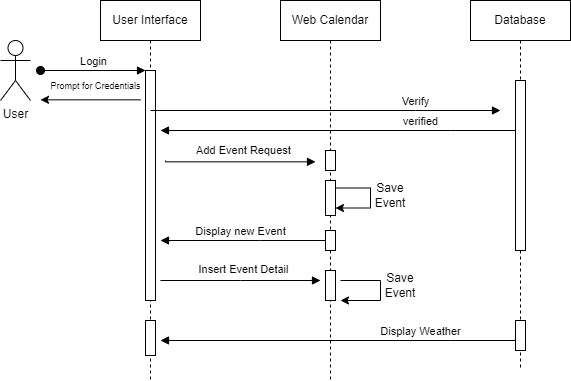

The diagram above was exported from draw.io. Its source (the exported page's mxGraphModel, read from the mxfile embedded in the PNG):
<mxGraphModel dx="956" dy="492" grid="1" gridSize="10" guides="1" tooltips="1" connect="1" arrows="1" fold="1" page="1" pageScale="1" pageWidth="850" pageHeight="1100" math="0" shadow="0">
  <root>
    <mxCell id="0" />
    <mxCell id="1" parent="0" />
    <mxCell id="aM9ryv3xv72pqoxQDRHE-1" value="User Interface" style="shape=umlLifeline;perimeter=lifelinePerimeter;whiteSpace=wrap;html=1;container=0;dropTarget=0;collapsible=0;recursiveResize=0;outlineConnect=0;portConstraint=eastwest;newEdgeStyle={&quot;edgeStyle&quot;:&quot;elbowEdgeStyle&quot;,&quot;elbow&quot;:&quot;vertical&quot;,&quot;curved&quot;:0,&quot;rounded&quot;:0};" parent="1" vertex="1">
      <mxGeometry x="210" y="80" width="100" height="380" as="geometry" />
    </mxCell>
    <mxCell id="aM9ryv3xv72pqoxQDRHE-2" value="" style="html=1;points=[];perimeter=orthogonalPerimeter;outlineConnect=0;targetShapes=umlLifeline;portConstraint=eastwest;newEdgeStyle={&quot;edgeStyle&quot;:&quot;elbowEdgeStyle&quot;,&quot;elbow&quot;:&quot;vertical&quot;,&quot;curved&quot;:0,&quot;rounded&quot;:0};" parent="aM9ryv3xv72pqoxQDRHE-1" vertex="1">
      <mxGeometry x="45" y="70" width="10" height="230" as="geometry" />
    </mxCell>
    <mxCell id="aM9ryv3xv72pqoxQDRHE-3" value="Login" style="html=1;verticalAlign=bottom;startArrow=oval;endArrow=block;startSize=8;edgeStyle=elbowEdgeStyle;elbow=vertical;curved=0;rounded=0;" parent="aM9ryv3xv72pqoxQDRHE-1" target="aM9ryv3xv72pqoxQDRHE-2" edge="1">
      <mxGeometry relative="1" as="geometry">
        <mxPoint x="-60" y="70" as="sourcePoint" />
      </mxGeometry>
    </mxCell>
    <mxCell id="PFW2LGUvVItb7ZJot119-37" value="" style="html=1;points=[];perimeter=orthogonalPerimeter;outlineConnect=0;targetShapes=umlLifeline;portConstraint=eastwest;newEdgeStyle={&quot;edgeStyle&quot;:&quot;elbowEdgeStyle&quot;,&quot;elbow&quot;:&quot;vertical&quot;,&quot;curved&quot;:0,&quot;rounded&quot;:0};" vertex="1" parent="aM9ryv3xv72pqoxQDRHE-1">
      <mxGeometry x="45" y="320" width="10" height="35" as="geometry" />
    </mxCell>
    <mxCell id="aM9ryv3xv72pqoxQDRHE-5" value="Database" style="shape=umlLifeline;perimeter=lifelinePerimeter;whiteSpace=wrap;html=1;container=0;dropTarget=0;collapsible=0;recursiveResize=0;outlineConnect=0;portConstraint=eastwest;newEdgeStyle={&quot;edgeStyle&quot;:&quot;elbowEdgeStyle&quot;,&quot;elbow&quot;:&quot;vertical&quot;,&quot;curved&quot;:0,&quot;rounded&quot;:0};" parent="1" vertex="1">
      <mxGeometry x="580" y="80" width="100" height="370" as="geometry" />
    </mxCell>
    <mxCell id="aM9ryv3xv72pqoxQDRHE-6" value="" style="html=1;points=[];perimeter=orthogonalPerimeter;outlineConnect=0;targetShapes=umlLifeline;portConstraint=eastwest;newEdgeStyle={&quot;edgeStyle&quot;:&quot;elbowEdgeStyle&quot;,&quot;elbow&quot;:&quot;vertical&quot;,&quot;curved&quot;:0,&quot;rounded&quot;:0};" parent="aM9ryv3xv72pqoxQDRHE-5" vertex="1">
      <mxGeometry x="45" y="80" width="10" height="170" as="geometry" />
    </mxCell>
    <mxCell id="PFW2LGUvVItb7ZJot119-35" value="&lt;span style=&quot;color: rgba(0, 0, 0, 0); font-family: monospace; font-size: 0px; text-align: start;&quot;&gt;%3CmxGraphModel%3E%3Croot%3E%3CmxCell%20id%3D%220%22%2F%3E%3CmxCell%20id%3D%221%22%20parent%3D%220%22%2F%3E%3CmxCell%20id%3D%222%22%20value%3D%22%22%20style%3D%22html%3D1%3Bpoints%3D%5B%5D%3Bperimeter%3DorthogonalPerimeter%3BoutlineConnect%3D0%3BtargetShapes%3DumlLifeline%3BportConstraint%3Deastwest%3BnewEdgeStyle%3D%7B%26quot%3BedgeStyle%26quot%3B%3A%26quot%3BelbowEdgeStyle%26quot%3B%2C%26quot%3Belbow%26quot%3B%3A%26quot%3Bvertical%26quot%3B%2C%26quot%3Bcurved%26quot%3B%3A0%2C%26quot%3Brounded%26quot%3B%3A0%7D%3B%22%20vertex%3D%221%22%20parent%3D%221%22%3E%3CmxGeometry%20x%3D%22435%22%20y%3D%22160%22%20width%3D%2210%22%20height%3D%2220%22%20as%3D%22geometry%22%2F%3E%3C%2FmxCell%3E%3C%2Froot%3E%3C%2FmxGraphModel%3E&lt;/span&gt;&lt;span style=&quot;color: rgba(0, 0, 0, 0); font-family: monospace; font-size: 0px; text-align: start;&quot;&gt;%3CmxGraphModel%3E%3Croot%3E%3CmxCell%20id%3D%220%22%2F%3E%3CmxCell%20id%3D%221%22%20parent%3D%220%22%2F%3E%3CmxCell%20id%3D%222%22%20value%3D%22%22%20style%3D%22html%3D1%3Bpoints%3D%5B%5D%3Bperimeter%3DorthogonalPerimeter%3BoutlineConnect%3D0%3BtargetShapes%3DumlLifeline%3BportConstraint%3Deastwest%3BnewEdgeStyle%3D%7B%26quot%3BedgeStyle%26quot%3B%3A%26quot%3BelbowEdgeStyle%26quot%3B%2C%26quot%3Belbow%26quot%3B%3A%26quot%3Bvertical%26quot%3B%2C%26quot%3Bcurved%26quot%3B%3A0%2C%26quot%3Brounded%26quot%3B%3A0%7D%3B%22%20vertex%3D%221%22%20parent%3D%221%22%3E%3CmxGeometry%20x%3D%22435%22%20y%3D%22160%22%20width%3D%2210%22%20height%3D%2220%22%20as%3D%22geometry%22%2F%3E%3C%2FmxCell%3E%3C%2Froot%3E%3C%2FmxGraphModel%3E&lt;/span&gt;" style="html=1;points=[];perimeter=orthogonalPerimeter;outlineConnect=0;targetShapes=umlLifeline;portConstraint=eastwest;newEdgeStyle={&quot;edgeStyle&quot;:&quot;elbowEdgeStyle&quot;,&quot;elbow&quot;:&quot;vertical&quot;,&quot;curved&quot;:0,&quot;rounded&quot;:0};" vertex="1" parent="aM9ryv3xv72pqoxQDRHE-5">
      <mxGeometry x="45" y="320" width="10" height="30" as="geometry" />
    </mxCell>
    <mxCell id="aM9ryv3xv72pqoxQDRHE-7" value="Verify" style="html=1;verticalAlign=bottom;endArrow=block;edgeStyle=elbowEdgeStyle;elbow=vertical;curved=0;rounded=0;" parent="1" edge="1">
      <mxGeometry x="0.5143" relative="1" as="geometry">
        <mxPoint x="260" y="190" as="sourcePoint" />
        <Array as="points">
          <mxPoint x="525" y="190" />
        </Array>
        <mxPoint x="610" y="190" as="targetPoint" />
        <mxPoint as="offset" />
      </mxGeometry>
    </mxCell>
    <mxCell id="aM9ryv3xv72pqoxQDRHE-9" value="verified" style="html=1;verticalAlign=bottom;endArrow=block;edgeStyle=elbowEdgeStyle;elbow=vertical;curved=0;rounded=0;" parent="1" edge="1">
      <mxGeometry x="-0.4648" relative="1" as="geometry">
        <mxPoint x="625" y="210" as="sourcePoint" />
        <Array as="points">
          <mxPoint x="560" y="210" />
          <mxPoint x="550" y="170" />
        </Array>
        <mxPoint x="270" y="210" as="targetPoint" />
        <mxPoint as="offset" />
      </mxGeometry>
    </mxCell>
    <mxCell id="PFW2LGUvVItb7ZJot119-2" value="User" style="shape=umlActor;verticalLabelPosition=bottom;verticalAlign=top;html=1;outlineConnect=0;" vertex="1" parent="1">
      <mxGeometry x="110" y="120" width="30" height="60" as="geometry" />
    </mxCell>
    <mxCell id="PFW2LGUvVItb7ZJot119-8" value="" style="endArrow=classic;html=1;rounded=0;" edge="1" parent="1">
      <mxGeometry width="50" height="50" relative="1" as="geometry">
        <mxPoint x="250" y="179.33" as="sourcePoint" />
        <mxPoint x="150" y="179.33" as="targetPoint" />
      </mxGeometry>
    </mxCell>
    <mxCell id="PFW2LGUvVItb7ZJot119-9" value="&lt;font style=&quot;font-size: 9px;&quot;&gt;Prompt for Credentials&lt;/font&gt;" style="text;html=1;align=center;verticalAlign=middle;resizable=0;points=[];autosize=1;strokeColor=none;fillColor=none;" vertex="1" parent="1">
      <mxGeometry x="150" y="150" width="110" height="30" as="geometry" />
    </mxCell>
    <mxCell id="PFW2LGUvVItb7ZJot119-12" value="Web Calendar" style="shape=umlLifeline;perimeter=lifelinePerimeter;whiteSpace=wrap;html=1;container=0;dropTarget=0;collapsible=0;recursiveResize=0;outlineConnect=0;portConstraint=eastwest;newEdgeStyle={&quot;edgeStyle&quot;:&quot;elbowEdgeStyle&quot;,&quot;elbow&quot;:&quot;vertical&quot;,&quot;curved&quot;:0,&quot;rounded&quot;:0};" vertex="1" parent="1">
      <mxGeometry x="390" y="80" width="100" height="380" as="geometry" />
    </mxCell>
    <mxCell id="PFW2LGUvVItb7ZJot119-13" value="&lt;span style=&quot;color: rgba(0, 0, 0, 0); font-family: monospace; font-size: 0px; text-align: start;&quot;&gt;%3CmxGraphModel%3E%3Croot%3E%3CmxCell%20id%3D%220%22%2F%3E%3CmxCell%20id%3D%221%22%20parent%3D%220%22%2F%3E%3CmxCell%20id%3D%222%22%20value%3D%22%22%20style%3D%22html%3D1%3Bpoints%3D%5B%5D%3Bperimeter%3DorthogonalPerimeter%3BoutlineConnect%3D0%3BtargetShapes%3DumlLifeline%3BportConstraint%3Deastwest%3BnewEdgeStyle%3D%7B%26quot%3BedgeStyle%26quot%3B%3A%26quot%3BelbowEdgeStyle%26quot%3B%2C%26quot%3Belbow%26quot%3B%3A%26quot%3Bvertical%26quot%3B%2C%26quot%3Bcurved%26quot%3B%3A0%2C%26quot%3Brounded%26quot%3B%3A0%7D%3B%22%20vertex%3D%221%22%20parent%3D%221%22%3E%3CmxGeometry%20x%3D%22435%22%20y%3D%22160%22%20width%3D%2210%22%20height%3D%2220%22%20as%3D%22geometry%22%2F%3E%3C%2FmxCell%3E%3C%2Froot%3E%3C%2FmxGraphModel%3E&lt;/span&gt;" style="html=1;points=[];perimeter=orthogonalPerimeter;outlineConnect=0;targetShapes=umlLifeline;portConstraint=eastwest;newEdgeStyle={&quot;edgeStyle&quot;:&quot;elbowEdgeStyle&quot;,&quot;elbow&quot;:&quot;vertical&quot;,&quot;curved&quot;:0,&quot;rounded&quot;:0};" vertex="1" parent="PFW2LGUvVItb7ZJot119-12">
      <mxGeometry x="45" y="150" width="10" height="20" as="geometry" />
    </mxCell>
    <mxCell id="PFW2LGUvVItb7ZJot119-14" value="" style="endArrow=classic;html=1;rounded=0;" edge="1" parent="PFW2LGUvVItb7ZJot119-12" source="PFW2LGUvVItb7ZJot119-15" target="PFW2LGUvVItb7ZJot119-15">
      <mxGeometry width="50" height="50" relative="1" as="geometry">
        <mxPoint x="49.83333333333326" y="185" as="sourcePoint" />
        <mxPoint x="120" y="185" as="targetPoint" />
        <Array as="points">
          <mxPoint x="90" y="190" />
        </Array>
      </mxGeometry>
    </mxCell>
    <mxCell id="PFW2LGUvVItb7ZJot119-16" value="" style="endArrow=classic;html=1;rounded=0;" edge="1" parent="PFW2LGUvVItb7ZJot119-12" target="PFW2LGUvVItb7ZJot119-15">
      <mxGeometry width="50" height="50" relative="1" as="geometry">
        <mxPoint x="49.83333333333326" y="185" as="sourcePoint" />
        <mxPoint x="120" y="185" as="targetPoint" />
      </mxGeometry>
    </mxCell>
    <mxCell id="PFW2LGUvVItb7ZJot119-15" value="" style="html=1;points=[];perimeter=orthogonalPerimeter;outlineConnect=0;targetShapes=umlLifeline;portConstraint=eastwest;newEdgeStyle={&quot;edgeStyle&quot;:&quot;elbowEdgeStyle&quot;,&quot;elbow&quot;:&quot;vertical&quot;,&quot;curved&quot;:0,&quot;rounded&quot;:0};" vertex="1" parent="PFW2LGUvVItb7ZJot119-12">
      <mxGeometry x="45" y="180" width="10" height="35" as="geometry" />
    </mxCell>
    <mxCell id="PFW2LGUvVItb7ZJot119-22" value="&lt;span style=&quot;color: rgba(0, 0, 0, 0); font-family: monospace; font-size: 0px; text-align: start;&quot;&gt;%3CmxGraphModel%3E%3Croot%3E%3CmxCell%20id%3D%220%22%2F%3E%3CmxCell%20id%3D%221%22%20parent%3D%220%22%2F%3E%3CmxCell%20id%3D%222%22%20value%3D%22%22%20style%3D%22html%3D1%3Bpoints%3D%5B%5D%3Bperimeter%3DorthogonalPerimeter%3BoutlineConnect%3D0%3BtargetShapes%3DumlLifeline%3BportConstraint%3Deastwest%3BnewEdgeStyle%3D%7B%26quot%3BedgeStyle%26quot%3B%3A%26quot%3BelbowEdgeStyle%26quot%3B%2C%26quot%3Belbow%26quot%3B%3A%26quot%3Bvertical%26quot%3B%2C%26quot%3Bcurved%26quot%3B%3A0%2C%26quot%3Brounded%26quot%3B%3A0%7D%3B%22%20vertex%3D%221%22%20parent%3D%221%22%3E%3CmxGeometry%20x%3D%22435%22%20y%3D%22160%22%20width%3D%2210%22%20height%3D%2220%22%20as%3D%22geometry%22%2F%3E%3C%2FmxCell%3E%3C%2Froot%3E%3C%2FmxGraphModel%3E&lt;/span&gt;&lt;span style=&quot;color: rgba(0, 0, 0, 0); font-family: monospace; font-size: 0px; text-align: start;&quot;&gt;%3CmxGraphModel%3E%3Croot%3E%3CmxCell%20id%3D%220%22%2F%3E%3CmxCell%20id%3D%221%22%20parent%3D%220%22%2F%3E%3CmxCell%20id%3D%222%22%20value%3D%22%22%20style%3D%22html%3D1%3Bpoints%3D%5B%5D%3Bperimeter%3DorthogonalPerimeter%3BoutlineConnect%3D0%3BtargetShapes%3DumlLifeline%3BportConstraint%3Deastwest%3BnewEdgeStyle%3D%7B%26quot%3BedgeStyle%26quot%3B%3A%26quot%3BelbowEdgeStyle%26quot%3B%2C%26quot%3Belbow%26quot%3B%3A%26quot%3Bvertical%26quot%3B%2C%26quot%3Bcurved%26quot%3B%3A0%2C%26quot%3Brounded%26quot%3B%3A0%7D%3B%22%20vertex%3D%221%22%20parent%3D%221%22%3E%3CmxGeometry%20x%3D%22435%22%20y%3D%22160%22%20width%3D%2210%22%20height%3D%2220%22%20as%3D%22geometry%22%2F%3E%3C%2FmxCell%3E%3C%2Froot%3E%3C%2FmxGraphModel%3E&lt;/span&gt;" style="html=1;points=[];perimeter=orthogonalPerimeter;outlineConnect=0;targetShapes=umlLifeline;portConstraint=eastwest;newEdgeStyle={&quot;edgeStyle&quot;:&quot;elbowEdgeStyle&quot;,&quot;elbow&quot;:&quot;vertical&quot;,&quot;curved&quot;:0,&quot;rounded&quot;:0};" vertex="1" parent="PFW2LGUvVItb7ZJot119-12">
      <mxGeometry x="45" y="230" width="10" height="20" as="geometry" />
    </mxCell>
    <mxCell id="PFW2LGUvVItb7ZJot119-24" value="&lt;span style=&quot;color: rgba(0, 0, 0, 0); font-family: monospace; font-size: 0px; text-align: start;&quot;&gt;%3CmxGraphModel%3E%3Croot%3E%3CmxCell%20id%3D%220%22%2F%3E%3CmxCell%20id%3D%221%22%20parent%3D%220%22%2F%3E%3CmxCell%20id%3D%222%22%20value%3D%22%22%20style%3D%22html%3D1%3Bpoints%3D%5B%5D%3Bperimeter%3DorthogonalPerimeter%3BoutlineConnect%3D0%3BtargetShapes%3DumlLifeline%3BportConstraint%3Deastwest%3BnewEdgeStyle%3D%7B%26quot%3BedgeStyle%26quot%3B%3A%26quot%3BelbowEdgeStyle%26quot%3B%2C%26quot%3Belbow%26quot%3B%3A%26quot%3Bvertical%26quot%3B%2C%26quot%3Bcurved%26quot%3B%3A0%2C%26quot%3Brounded%26quot%3B%3A0%7D%3B%22%20vertex%3D%221%22%20parent%3D%221%22%3E%3CmxGeometry%20x%3D%22435%22%20y%3D%22160%22%20width%3D%2210%22%20height%3D%2220%22%20as%3D%22geometry%22%2F%3E%3C%2FmxCell%3E%3C%2Froot%3E%3C%2FmxGraphModel%3E&lt;/span&gt;&lt;span style=&quot;color: rgba(0, 0, 0, 0); font-family: monospace; font-size: 0px; text-align: start;&quot;&gt;%3CmxGraphModel%3E%3Croot%3E%3CmxCell%20id%3D%220%22%2F%3E%3CmxCell%20id%3D%221%22%20parent%3D%220%22%2F%3E%3CmxCell%20id%3D%222%22%20value%3D%22%22%20style%3D%22html%3D1%3Bpoints%3D%5B%5D%3Bperimeter%3DorthogonalPerimeter%3BoutlineConnect%3D0%3BtargetShapes%3DumlLifeline%3BportConstraint%3Deastwest%3BnewEdgeStyle%3D%7B%26quot%3BedgeStyle%26quot%3B%3A%26quot%3BelbowEdgeStyle%26quot%3B%2C%26quot%3Belbow%26quot%3B%3A%26quot%3Bvertical%26quot%3B%2C%26quot%3Bcurved%26quot%3B%3A0%2C%26quot%3Brounded%26quot%3B%3A0%7D%3B%22%20vertex%3D%221%22%20parent%3D%221%22%3E%3CmxGeometry%20x%3D%22435%22%20y%3D%22160%22%20width%3D%2210%22%20height%3D%2220%22%20as%3D%22geometry%22%2F%3E%3C%2FmxCell%3E%3C%2Froot%3E%3C%2FmxGraphModel%3E&lt;/span&gt;" style="html=1;points=[];perimeter=orthogonalPerimeter;outlineConnect=0;targetShapes=umlLifeline;portConstraint=eastwest;newEdgeStyle={&quot;edgeStyle&quot;:&quot;elbowEdgeStyle&quot;,&quot;elbow&quot;:&quot;vertical&quot;,&quot;curved&quot;:0,&quot;rounded&quot;:0};" vertex="1" parent="PFW2LGUvVItb7ZJot119-12">
      <mxGeometry x="45" y="270" width="10" height="30" as="geometry" />
    </mxCell>
    <mxCell id="PFW2LGUvVItb7ZJot119-17" value="Save Event" style="text;html=1;align=center;verticalAlign=middle;whiteSpace=wrap;rounded=0;" vertex="1" parent="1">
      <mxGeometry x="470" y="260" width="60" height="30" as="geometry" />
    </mxCell>
    <mxCell id="PFW2LGUvVItb7ZJot119-18" value="Add Event Request" style="html=1;verticalAlign=bottom;endArrow=block;edgeStyle=elbowEdgeStyle;elbow=vertical;curved=0;rounded=0;" edge="1" parent="1">
      <mxGeometry x="0.0419" y="2" relative="1" as="geometry">
        <mxPoint x="275" y="240" as="sourcePoint" />
        <Array as="points" />
        <mxPoint x="425" y="242" as="targetPoint" />
        <mxPoint as="offset" />
      </mxGeometry>
    </mxCell>
    <mxCell id="PFW2LGUvVItb7ZJot119-23" value="Display new Event" style="html=1;verticalAlign=bottom;endArrow=block;edgeStyle=elbowEdgeStyle;elbow=vertical;curved=0;rounded=0;" edge="1" parent="1">
      <mxGeometry x="0.0303" relative="1" as="geometry">
        <mxPoint x="435" y="320" as="sourcePoint" />
        <Array as="points">
          <mxPoint x="370" y="320" />
          <mxPoint x="360" y="280" />
        </Array>
        <mxPoint x="270" y="320" as="targetPoint" />
        <mxPoint as="offset" />
      </mxGeometry>
    </mxCell>
    <mxCell id="PFW2LGUvVItb7ZJot119-25" value="Insert Event Detail" style="html=1;verticalAlign=bottom;endArrow=block;edgeStyle=elbowEdgeStyle;elbow=vertical;curved=0;rounded=0;" edge="1" parent="1">
      <mxGeometry x="0.0419" y="2" relative="1" as="geometry">
        <mxPoint x="270" y="360" as="sourcePoint" />
        <Array as="points" />
        <mxPoint x="430" y="360" as="targetPoint" />
        <mxPoint as="offset" />
      </mxGeometry>
    </mxCell>
    <mxCell id="PFW2LGUvVItb7ZJot119-30" value="Save Event" style="text;html=1;align=center;verticalAlign=middle;whiteSpace=wrap;rounded=0;" vertex="1" parent="1">
      <mxGeometry x="480" y="350" width="60" height="30" as="geometry" />
    </mxCell>
    <mxCell id="PFW2LGUvVItb7ZJot119-34" value="" style="endArrow=classic;html=1;rounded=0;" edge="1" parent="1">
      <mxGeometry width="50" height="50" relative="1" as="geometry">
        <mxPoint x="450.0033333333333" y="360" as="sourcePoint" />
        <mxPoint x="450" y="380" as="targetPoint" />
        <Array as="points">
          <mxPoint x="490" y="360" />
          <mxPoint x="490" y="380" />
        </Array>
      </mxGeometry>
    </mxCell>
    <mxCell id="PFW2LGUvVItb7ZJot119-36" value="Display Weather" style="html=1;verticalAlign=bottom;endArrow=block;edgeStyle=elbowEdgeStyle;elbow=vertical;curved=0;rounded=0;" edge="1" parent="1">
      <mxGeometry x="-0.4648" relative="1" as="geometry">
        <mxPoint x="625" y="420" as="sourcePoint" />
        <Array as="points">
          <mxPoint x="560" y="420" />
          <mxPoint x="550" y="380" />
        </Array>
        <mxPoint x="270" y="420" as="targetPoint" />
        <mxPoint as="offset" />
      </mxGeometry>
    </mxCell>
  </root>
</mxGraphModel>